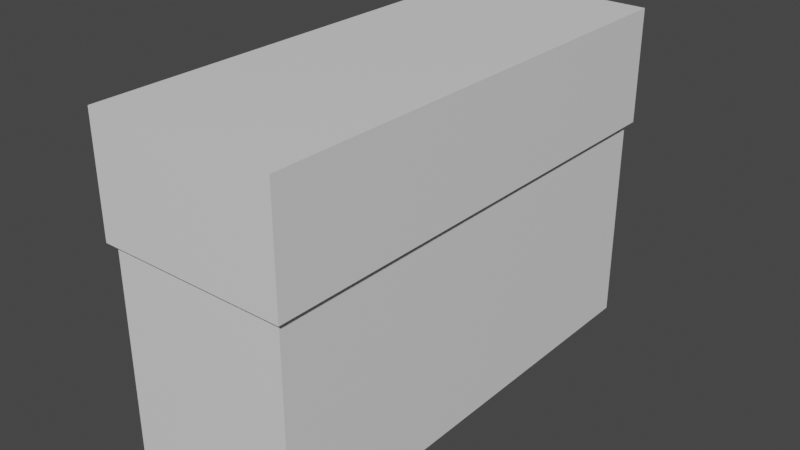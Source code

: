# Source: Laundry_Detergent.blend  (saved by Blender 3.3.6; exported with 4.5.12 LTS)
import bpy
from mathutils import Matrix  # noqa: F401  (used for matrix-valued properties, if any)

bpy.ops.wm.read_factory_settings(use_empty=True)
scene = bpy.context.scene
scene.name = 'Scene'

# ---- collections
col_collection = bpy.data.collections.new('Collection'); scene.collection.children.link(col_collection)

# ---- materials (node trees are filled in below, after node groups)
mat_material = bpy.data.materials.new('Material')
mat_material.alpha_threshold = 0.0
mat_material.use_transparent_shadow = False
mat_material.roughness = 0.5
mat_material.line_color = (0.0, 0.0, 0.0, 1.0)

# ---- material node trees
mat_material.use_nodes = True; mat_material.node_tree.nodes.clear()
_N = mat_material.node_tree.nodes; _L = mat_material.node_tree.links
n0 = _N.new('ShaderNodeOutputMaterial'); n0.name = 'Material Output'; n0.location = (300, 300)
n1 = _N.new('ShaderNodeBsdfPrincipled'); n1.name = 'Principled BSDF'; n1.location = (10, 300)
n1.distribution = 'GGX'
n1.subsurface_method = 'RANDOM_WALK_SKIN'
n1.inputs[3].default_value = 1.45
n1.inputs[27].default_value = (0.0, 0.0, 0.0, 1.0)
n1.inputs[28].default_value = 1.0
_L.new(n1.outputs[0], n0.inputs[0])
n0.is_active_output = True

# ---- world
world_world = bpy.data.worlds.new('World'); scene.world = world_world
world_world.use_nodes = True; world_world.node_tree.nodes.clear()
_N = world_world.node_tree.nodes; _L = world_world.node_tree.links
n0 = _N.new('ShaderNodeOutputWorld'); n0.name = 'World Output'; n0.location = (300, 300)
n1 = _N.new('ShaderNodeBackground'); n1.name = 'Background'; n1.location = (10, 300)
n1.inputs[0].default_value = (0.05088, 0.05088, 0.05088, 1.0)
_L.new(n1.outputs[0], n0.inputs[0])
n0.is_active_output = True
world_world.color = (0.05088, 0.05088, 0.05088)
world_world.use_sun_shadow = False
world_world.sun_shadow_jitter_overblur = 0.0

# ---- meshes
me_cube = bpy.data.meshes.new('Cube')
me_cube.from_pydata([(0.3, 0.8, 0.5), (0.3, 0.8, -0.5), (0.3, -0.8, 0.5), (0.3, -0.8, -0.5), (-0.3, 0.8, 0.5), (-0.3, 0.8, -0.5), (-0.3, -0.8, 0.5), (-0.3, -0.8, -0.5), (0.32, 0.82, 0.6), (0.32, 0.82, 0.215), (0.32, -0.82, 0.6), (0.32, -0.82, 0.215), (-0.32, 0.82, 0.6), (-0.32, 0.82, 0.215), (-0.32, -0.82, 0.6), (-0.32, -0.82, 0.215)], [], [(0, 4, 6, 2), (3, 2, 6, 7), (7, 6, 4, 5), (5, 1, 3, 7), (1, 0, 2, 3), (5, 4, 0, 1), (8, 12, 14, 10), (11, 10, 14, 15), (15, 14, 12, 13), (13, 9, 11, 15), (9, 8, 10, 11), (13, 12, 8, 9)])
_uv = me_cube.uv_layers.new(name='UVMap')
_uv.uv.foreach_set('vector', [0.625, 0.5, 0.875, 0.5, 0.875, 0.75, 0.625, 0.75, 0.375, 0.75, 0.625, 0.75, 0.625, 1.0, 0.375, 1.0, 0.375, 0.0, 0.625, 0.0, 0.625, 0.25, 0.375, 0.25, 0.125, 0.5, 0.375, 0.5, 0.375, 0.75, 0.125, 0.75, 0.375, 0.5, 0.625, 0.5, 0.625, 0.75, 0.375, 0.75, 0.375, 0.25, 0.625, 0.25, 0.625, 0.5, 0.375, 0.5, 0.625, 0.5, 0.875, 0.5, 0.875, 0.75, 0.625, 0.75, 0.375, 0.75, 0.625, 0.75, 0.625, 1.0, 0.375, 1.0, 0.375, 0.0, 0.625, 0.0, 0.625, 0.25, 0.375, 0.25, 0.125, 0.5, 0.375, 0.5, 0.375, 0.75, 0.125, 0.75, 0.375, 0.5, 0.625, 0.5, 0.625, 0.75, 0.375, 0.75, 0.375, 0.25, 0.625, 0.25, 0.625, 0.5, 0.375, 0.5])
me_cube.materials.append(mat_material)
me_cube.use_mirror_vertex_groups = False
me_cube.update()

# ---- objects
ob_cube = bpy.data.objects.new('Cube', me_cube)

# ---- transforms, parenting, visibility, modifiers, constraints
ob_cube.location = (0.0, 0.0, 0.0)
ob_cube.lock_rotations_4d = False
ob_cube.empty_display_type = 'ARROWS'
ob_cube.lineart.crease_threshold = 0.0

# ---- collection membership
col_collection.objects.link(ob_cube)

# ---- scene / render settings (as saved in the file)
scene.frame_start = 1; scene.frame_end = 250; scene.frame_set(1)
scene.render.engine = 'BLENDER_EEVEE_NEXT'
scene.cycles.sampling_pattern = 'TABULATED_SOBOL'
scene.cycles.use_light_tree = False
scene.view_settings.view_transform = 'Filmic'
bpy.context.view_layer.update()

# ---- added for rendering (the .blend has no active camera and no usable light): camera, sun
cam_auto = bpy.data.cameras.new('AutoCamera')
cam_auto.lens = 50.0
cam_auto.sensor_width = 36.0
cam_auto.clip_end = 1000.0
ob_auto_camera = bpy.data.objects.new('AutoCamera', cam_auto)
scene.collection.objects.link(ob_auto_camera)
ob_auto_camera.location = (1.92064, -2.30477, 1.58651)
ob_auto_camera.rotation_euler = (1.09748, -7.21219e-08, 0.694738)
scene.camera = ob_auto_camera
light_auto_sun = bpy.data.lights.new('AutoSun', 'SUN')
light_auto_sun.energy = 3.0
light_auto_sun.angle = 0.0523599
ob_auto_sun = bpy.data.objects.new('AutoSun', light_auto_sun)
scene.collection.objects.link(ob_auto_sun)
ob_auto_sun.rotation_euler = (0.872665, 0.174533, 0.523599)
bpy.context.view_layer.update()
